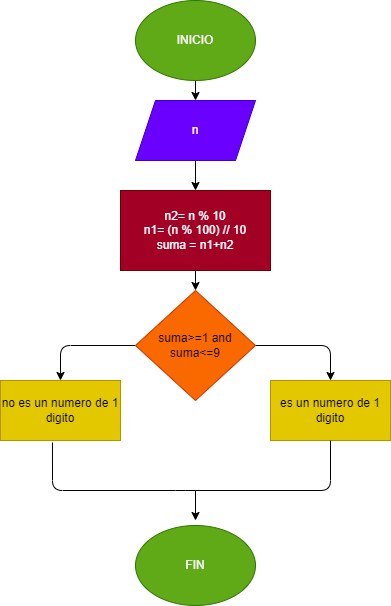

The diagram above was exported from draw.io. Its source (the exported page's mxGraphModel, read from the mxfile embedded in the PNG):
<mxGraphModel dx="564" dy="488" grid="1" gridSize="10" guides="1" tooltips="1" connect="1" arrows="1" fold="1" page="1" pageScale="1" pageWidth="827" pageHeight="1169" math="0" shadow="0">
  <root>
    <mxCell id="0" />
    <mxCell id="1" parent="0" />
    <mxCell id="6" value="" style="edgeStyle=none;html=1;" edge="1" parent="1" source="2" target="5">
      <mxGeometry relative="1" as="geometry" />
    </mxCell>
    <mxCell id="2" value="INICIO" style="ellipse;whiteSpace=wrap;html=1;fillColor=#60a917;fontColor=#ffffff;strokeColor=#2D7600;" vertex="1" parent="1">
      <mxGeometry x="240" y="20" width="120" height="80" as="geometry" />
    </mxCell>
    <mxCell id="8" value="" style="edgeStyle=none;html=1;" edge="1" parent="1" source="5" target="7">
      <mxGeometry relative="1" as="geometry" />
    </mxCell>
    <mxCell id="5" value="n" style="shape=parallelogram;perimeter=parallelogramPerimeter;whiteSpace=wrap;html=1;fixedSize=1;fillColor=#6a00ff;strokeColor=#3700CC;fontColor=#ffffff;" vertex="1" parent="1">
      <mxGeometry x="240" y="120" width="120" height="60" as="geometry" />
    </mxCell>
    <mxCell id="10" value="" style="edgeStyle=none;html=1;" edge="1" parent="1" source="7" target="9">
      <mxGeometry relative="1" as="geometry" />
    </mxCell>
    <mxCell id="7" value="&lt;div&gt;n2= n % 10&lt;/div&gt;&lt;div&gt;n1= (n % 100) // 10&lt;/div&gt;&lt;div&gt;&lt;span&gt;suma = n1+n2&lt;/span&gt;&lt;br&gt;&lt;/div&gt;" style="whiteSpace=wrap;html=1;fillColor=#a20025;strokeColor=#6F0000;fontColor=#ffffff;" vertex="1" parent="1">
      <mxGeometry x="225" y="210" width="150" height="80" as="geometry" />
    </mxCell>
    <mxCell id="12" value="" style="edgeStyle=none;html=1;" edge="1" parent="1" source="9" target="11">
      <mxGeometry relative="1" as="geometry">
        <Array as="points">
          <mxPoint x="435" y="365" />
        </Array>
      </mxGeometry>
    </mxCell>
    <mxCell id="14" style="edgeStyle=none;html=1;exitX=0;exitY=0.5;exitDx=0;exitDy=0;entryX=0.5;entryY=0;entryDx=0;entryDy=0;" edge="1" parent="1" source="9" target="13">
      <mxGeometry relative="1" as="geometry">
        <Array as="points">
          <mxPoint x="165" y="365" />
        </Array>
      </mxGeometry>
    </mxCell>
    <mxCell id="9" value="suma&amp;gt;=1 and suma&amp;lt;=9" style="rhombus;whiteSpace=wrap;html=1;fillColor=#fa6800;strokeColor=#C73500;fontColor=#000000;" vertex="1" parent="1">
      <mxGeometry x="240" y="310" width="120" height="110" as="geometry" />
    </mxCell>
    <mxCell id="11" value="es un numero de 1 digito" style="whiteSpace=wrap;html=1;fillColor=#e3c800;strokeColor=#B09500;fontColor=#000000;" vertex="1" parent="1">
      <mxGeometry x="375" y="400" width="120" height="60" as="geometry" />
    </mxCell>
    <mxCell id="13" value="no es un numero de 1 digito" style="whiteSpace=wrap;html=1;fillColor=#e3c800;strokeColor=#B09500;fontColor=#000000;" vertex="1" parent="1">
      <mxGeometry x="105" y="400" width="120" height="60" as="geometry" />
    </mxCell>
    <mxCell id="15" value="" style="endArrow=none;html=1;exitX=0.433;exitY=1.033;exitDx=0;exitDy=0;exitPerimeter=0;entryX=0.5;entryY=1;entryDx=0;entryDy=0;" edge="1" parent="1" source="13" target="11">
      <mxGeometry width="50" height="50" relative="1" as="geometry">
        <mxPoint x="270" y="460" as="sourcePoint" />
        <mxPoint x="320" y="410" as="targetPoint" />
        <Array as="points">
          <mxPoint x="157" y="510" />
          <mxPoint x="290" y="510" />
          <mxPoint x="435" y="510" />
        </Array>
      </mxGeometry>
    </mxCell>
    <mxCell id="16" value="" style="endArrow=classic;html=1;" edge="1" parent="1">
      <mxGeometry width="50" height="50" relative="1" as="geometry">
        <mxPoint x="300" y="510" as="sourcePoint" />
        <mxPoint x="300" y="540" as="targetPoint" />
      </mxGeometry>
    </mxCell>
    <mxCell id="17" value="FIN" style="ellipse;whiteSpace=wrap;html=1;fillColor=#60a917;fontColor=#ffffff;strokeColor=#2D7600;" vertex="1" parent="1">
      <mxGeometry x="240" y="545" width="120" height="80" as="geometry" />
    </mxCell>
  </root>
</mxGraphModel>